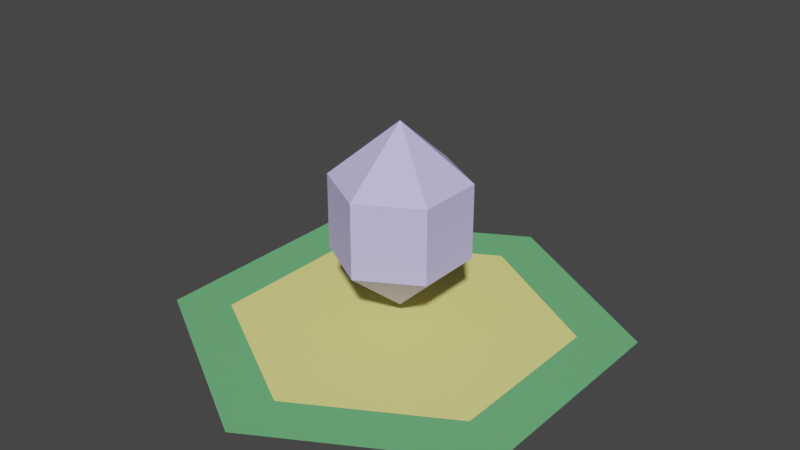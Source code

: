 # Source: prism.blend  (saved by Blender 4.2.39; exported with 4.5.12 LTS)
import bpy
from mathutils import Matrix  # noqa: F401  (used for matrix-valued properties, if any)

bpy.ops.wm.read_factory_settings(use_empty=True)
scene = bpy.context.scene
scene.name = 'Scene'

# ---- collections
col_collection_1 = bpy.data.collections.new('Collection 1'); scene.collection.children.link(col_collection_1)

# ---- materials (node trees are filled in below, after node groups)
mat_material_004 = bpy.data.materials.new('Material.004')
mat_material_004.use_transparent_shadow = False
mat_material_004.diffuse_color = (0.9131, 0.8469, 0.2705, 1.0)
mat_material_005 = bpy.data.materials.new('Material.005')
mat_material_005.use_transparent_shadow = False
mat_material_005.diffuse_color = (0.1559, 0.4851, 0.2016, 1.0)
mat_material_001 = bpy.data.materials.new('Material.001')
mat_material_001.use_transparency_overlap = False
mat_material_001.show_transparent_back = False
mat_material_001.use_transparent_shadow = False
mat_material_001.diffuse_color = (0.6488, 0.5776, 1.0, 0.5)

# ---- material node trees

# ---- world
world_world = bpy.data.worlds.new('World'); scene.world = world_world
world_world.use_nodes = True; world_world.node_tree.nodes.clear()
_N = world_world.node_tree.nodes; _L = world_world.node_tree.links
n0 = _N.new('ShaderNodeOutputWorld'); n0.name = 'World Output'; n0.location = (300, 300)
n1 = _N.new('ShaderNodeBackground'); n1.name = 'Background'; n1.location = (10, 300)
n1.inputs[0].default_value = (0.05088, 0.05088, 0.05088, 1.0)
_L.new(n1.outputs[0], n0.inputs[0])
n0.is_active_output = True
world_world.color = (0.05088, 0.05088, 0.05088)
world_world.sun_shadow_jitter_overblur = 0.0

# ---- meshes
me_cylinder_004 = bpy.data.meshes.new('Cylinder.004')
me_cylinder_004.from_pydata([(0.0, 0.75, 0.0), (0.6495, 0.375, 0.0), (0.6495, -0.375, 0.0), (0.0, -0.75, 0.0), (-0.6495, -0.375, 0.0), (-0.6495, 0.375, 0.0)], [], [(1, 0, 5, 4, 3, 2)])
me_cylinder_004.materials.append(mat_material_004)
me_cylinder_004.update()
me_cylinder_004.normals_split_custom_set([tuple(v) for v in zip(*[iter([0.0, 0.0, 1.0, 0.0, 0.0, 1.0, 0.0, 0.0, 1.0, 0.0, 0.0, 1.0, 0.0, 0.0, 1.0, 0.0, 0.0, 1.0])] * 3)])
me_cylinder_007 = bpy.data.meshes.new('Cylinder.007')
me_cylinder_007.from_pydata([(0.0, 0.75, 0.0), (0.0, 1.0, 0.0), (0.866, 0.5, 0.0), (0.6495, 0.375, 0.0), (0.866, -0.5, 0.0), (0.6495, -0.375, 0.0), (0.0, -1.0, 0.0), (0.0, -0.75, 0.0), (-0.866, -0.5, 0.0), (-0.6495, -0.375, 0.0), (-0.866, 0.5, 0.0), (-0.6495, 0.375, 0.0)], [], [(9, 8, 6, 7), (3, 2, 1, 0), (7, 6, 4, 5), (5, 4, 2, 3), (0, 1, 10, 11), (11, 10, 8, 9)])
me_cylinder_007.materials.append(mat_material_005)
me_cylinder_007.update()
me_cylinder_007.normals_split_custom_set([tuple(v) for v in zip(*[iter([0.0, 0.0, 1.0, 0.0, 0.0, 1.0, 0.0, 0.0, 1.0, 0.0, 0.0, 1.0, 0.0, 0.0, 1.0, 0.0, 0.0, 1.0, 0.0, 0.0, 1.0, 0.0, 0.0, 1.0, 0.0, 0.0, 1.0, 0.0, 0.0, 1.0, 0.0, 0.0, 1.0, 0.0, 0.0, 1.0, 0.0, 0.0, 1.0, 0.0, 0.0, 1.0, 0.0, 0.0, 1.0, 0.0, 0.0, 1.0, 0.0, 0.0, 1.0, 0.0, 0.0, 1.0, 0.0, 0.0, 1.0, 0.0, 0.0, 1.0, 0.0, 0.0, 1.0, 0.0, 0.0, 1.0, 0.0, 0.0, 1.0, 0.0, 0.0, 1.0])] * 3)])
me_cone = bpy.data.meshes.new('Cone')
me_cone.from_pydata([(0.0, 0.3, -0.25), (0.0, 0.3, 0.25), (0.2598, 0.15, -0.25), (0.2598, 0.15, 0.25), (0.2598, -0.15, -0.25), (0.2598, -0.15, 0.25), (0.0, -0.3, -0.25), (0.0, -0.3, 0.25), (-0.2598, -0.15, -0.25), (-0.2598, -0.15, 0.25), (-0.2598, 0.15, -0.25), (-0.2598, 0.15, 0.25), (0.0, -4.139e-09, 0.625), (0.0, -4.139e-09, -0.625)], [], [(0, 1, 3, 2), (2, 3, 5, 4), (4, 5, 7, 6), (6, 7, 9, 8), (0, 2, 13), (8, 9, 11, 10), (10, 11, 1, 0), (3, 1, 12), (1, 11, 12), (11, 9, 12), (9, 7, 12), (7, 5, 12), (5, 3, 12), (2, 4, 13), (4, 6, 13), (6, 8, 13), (8, 10, 13), (10, 0, 13)])
me_cone.materials.append(mat_material_001)
me_cone.update()

# ---- objects
ob_1_top = bpy.data.objects.new('1-top', me_cylinder_004)
ob_0_base = bpy.data.objects.new('0-base', me_cylinder_007)
ob_2_prism = bpy.data.objects.new('2-prism', me_cone)

# ---- transforms, parenting, visibility, modifiers, constraints
ob_1_top.location = (0.0, 0.0, 0.0)
ob_0_base.location = (0.0, 0.0, 0.0)
ob_2_prism.location = (0.0, 0.0, 0.5)
ob_2_prism.scale = (1.0, 1.0, 0.67)

# ---- collection membership
col_collection_1.objects.link(ob_1_top)
col_collection_1.objects.link(ob_0_base)
col_collection_1.objects.link(ob_2_prism)

# ---- scene / render settings (as saved in the file)
scene.frame_start = 0; scene.frame_end = 30; scene.frame_set(21)
scene.render.engine = 'BLENDER_EEVEE_NEXT'
scene.cycles.sampling_pattern = 'TABULATED_SOBOL'
scene.cycles.use_light_tree = False
scene.eevee.ray_tracing_options.trace_max_roughness = 0.0
scene.view_settings.view_transform = 'Filmic'
bpy.context.view_layer.update()

# ---- added for rendering (the .blend has no active camera and no usable light): camera, sun
cam_auto = bpy.data.cameras.new('AutoCamera')
cam_auto.lens = 50.0
cam_auto.sensor_width = 36.0
cam_auto.clip_end = 1000.0
ob_auto_camera = bpy.data.objects.new('AutoCamera', cam_auto)
scene.collection.objects.link(ob_auto_camera)
ob_auto_camera.location = (2.59131, -3.10957, 2.53242)
ob_auto_camera.rotation_euler = (1.09748, -7.21219e-08, 0.694738)
scene.camera = ob_auto_camera
light_auto_sun = bpy.data.lights.new('AutoSun', 'SUN')
light_auto_sun.energy = 3.0
light_auto_sun.angle = 0.0523599
ob_auto_sun = bpy.data.objects.new('AutoSun', light_auto_sun)
scene.collection.objects.link(ob_auto_sun)
ob_auto_sun.rotation_euler = (0.872665, 0.174533, 0.523599)
bpy.context.view_layer.update()
